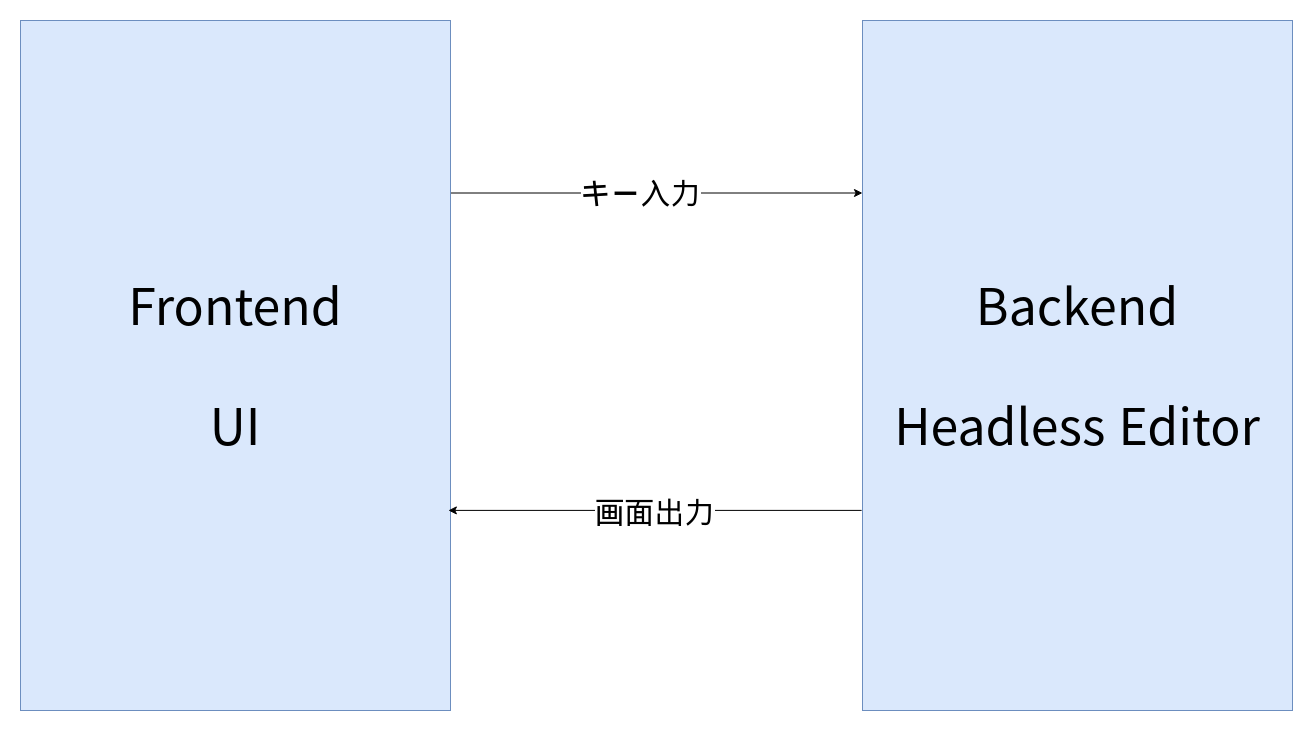

The diagram above was exported from draw.io. Its source (the exported page's mxGraphModel, read from the mxfile embedded in the PNG):
<mxGraphModel dx="2656" dy="1534" grid="1" gridSize="10" guides="1" tooltips="1" connect="1" arrows="1" fold="1" page="1" pageScale="1" pageWidth="827" pageHeight="1169" math="0" shadow="0">
  <root>
    <mxCell id="0" />
    <mxCell id="1" parent="0" />
    <mxCell id="NykRd38OiDnOg4kzuImv-8" style="edgeStyle=orthogonalEdgeStyle;rounded=0;orthogonalLoop=1;jettySize=auto;html=1;exitX=1;exitY=0.25;exitDx=0;exitDy=0;entryX=0;entryY=0.25;entryDx=0;entryDy=0;" edge="1" parent="1" source="NykRd38OiDnOg4kzuImv-3" target="NykRd38OiDnOg4kzuImv-6">
      <mxGeometry relative="1" as="geometry" />
    </mxCell>
    <mxCell id="NykRd38OiDnOg4kzuImv-10" value="&lt;font style=&quot;font-size: 30px;&quot;&gt;キー入力&lt;/font&gt;" style="edgeLabel;html=1;align=center;verticalAlign=middle;resizable=0;points=[];" vertex="1" connectable="0" parent="NykRd38OiDnOg4kzuImv-8">
      <mxGeometry x="-0.0829" y="3" relative="1" as="geometry">
        <mxPoint y="1" as="offset" />
      </mxGeometry>
    </mxCell>
    <mxCell id="NykRd38OiDnOg4kzuImv-3" value="&lt;div&gt;Frontend&lt;/div&gt;&lt;div&gt;&lt;br&gt;&lt;/div&gt;&lt;div&gt;UI&lt;br&gt;&lt;/div&gt;" style="rounded=0;whiteSpace=wrap;html=1;fontSize=50;fillColor=#dae8fc;strokeColor=#6c8ebf;" vertex="1" parent="1">
      <mxGeometry x="80" y="310" width="430" height="690" as="geometry" />
    </mxCell>
    <mxCell id="NykRd38OiDnOg4kzuImv-6" value="&lt;div&gt;Backend&lt;br&gt;&lt;br&gt;Headless Editor&lt;br&gt;&lt;/div&gt;" style="rounded=0;whiteSpace=wrap;html=1;fontSize=50;fillColor=#dae8fc;strokeColor=#6c8ebf;" vertex="1" parent="1">
      <mxGeometry x="922" y="310" width="430" height="690" as="geometry" />
    </mxCell>
    <mxCell id="NykRd38OiDnOg4kzuImv-13" value="画面出力" style="endArrow=classic;html=1;rounded=0;exitX=-0.002;exitY=0.71;exitDx=0;exitDy=0;exitPerimeter=0;entryX=0.995;entryY=0.71;entryDx=0;entryDy=0;entryPerimeter=0;fontSize=30;" edge="1" parent="1" source="NykRd38OiDnOg4kzuImv-6" target="NykRd38OiDnOg4kzuImv-3">
      <mxGeometry width="50" height="50" relative="1" as="geometry">
        <mxPoint x="1370" y="810" as="sourcePoint" />
        <mxPoint x="1420" y="760" as="targetPoint" />
      </mxGeometry>
    </mxCell>
  </root>
</mxGraphModel>